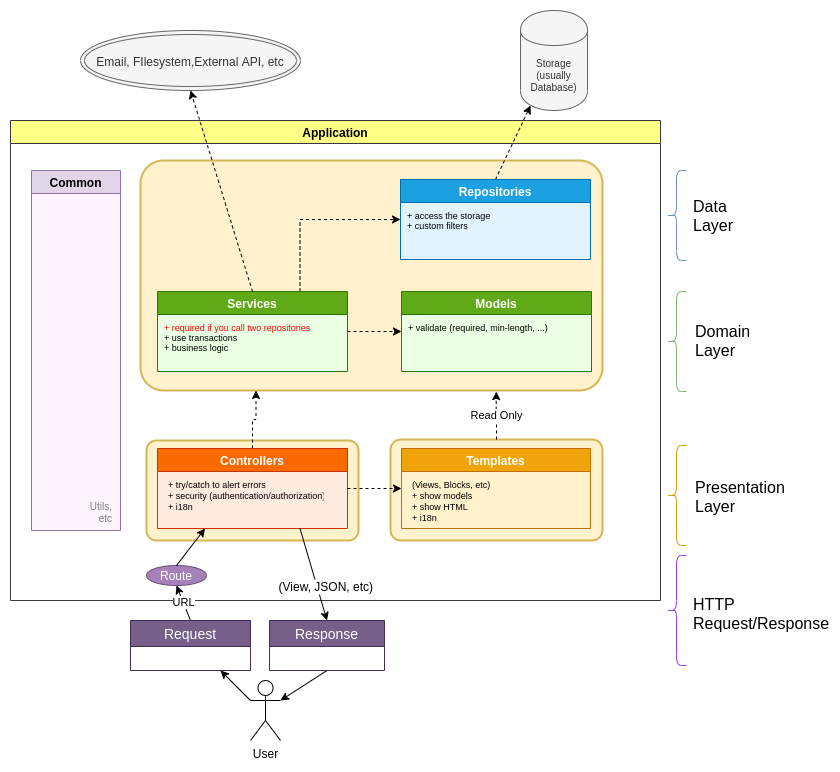

The diagram above was exported from draw.io. Its source (the exported page's mxGraphModel, read from the mxfile embedded in the PNG):
<mxGraphModel dx="659" dy="1698" grid="1" gridSize="10" guides="1" tooltips="1" connect="1" arrows="1" fold="1" page="1" pageScale="1" pageWidth="850" pageHeight="1100" background="none" math="0" shadow="0">
  <root>
    <mxCell id="0" />
    <mxCell id="1" parent="0" />
    <mxCell id="d7VnWWPlYkCw7qri3mZ2-5" value="Read" style="rounded=0;orthogonalLoop=1;jettySize=auto;html=1;exitX=0.5;exitY=0;exitDx=0;exitDy=0;entryX=0.75;entryY=1;entryDx=0;entryDy=0;dashed=1;" parent="1" target="jzRrlEKExLp2vlVGnauu-15" edge="1">
      <mxGeometry relative="1" as="geometry">
        <mxPoint x="576" y="12" as="sourcePoint" />
      </mxGeometry>
    </mxCell>
    <mxCell id="qD6gNch9Ocqd1ivBd3ks-5" value="User" style="shape=umlActor;verticalLabelPosition=bottom;labelBackgroundColor=#ffffff;verticalAlign=top;html=1;outlineConnect=0;" parent="1" vertex="1">
      <mxGeometry x="330" y="390" width="30" height="60" as="geometry" />
    </mxCell>
    <mxCell id="qD6gNch9Ocqd1ivBd3ks-23" value="Application" style="swimlane;direction=east;fillColor=#ffff88;strokeColor=#36393d;swimlaneFillColor=none;" parent="1" vertex="1">
      <mxGeometry x="90" y="-170" width="650" height="480" as="geometry">
        <mxRectangle x="98" y="-160" width="90" height="23" as="alternateBounds" />
      </mxGeometry>
    </mxCell>
    <mxCell id="jzRrlEKExLp2vlVGnauu-20" value="" style="rounded=1;arcSize=10;strokeWidth=2;strokeColor=#d6b656;fillColor=#fff2cc;verticalAlign=bottom;align=center;fontSize=9;spacingRight=5;fontColor=#B07D4D;" parent="qD6gNch9Ocqd1ivBd3ks-23" vertex="1">
      <mxGeometry x="136" y="320" width="212" height="100" as="geometry" />
    </mxCell>
    <mxCell id="jzRrlEKExLp2vlVGnauu-15" value="" style="rounded=1;arcSize=10;strokeColor=#d6b656;fillColor=#fff2cc;strokeWidth=2;verticalAlign=bottom;align=center;fontColor=#B07D4D;spacingRight=5;fontSize=9;" parent="qD6gNch9Ocqd1ivBd3ks-23" vertex="1">
      <mxGeometry x="130" y="40" width="462" height="230" as="geometry" />
    </mxCell>
    <mxCell id="AylHOEBih79gRV9d-hkv-33" style="edgeStyle=orthogonalEdgeStyle;rounded=0;orthogonalLoop=1;jettySize=auto;html=1;exitX=1;exitY=0.5;exitDx=0;exitDy=0;entryX=0;entryY=0.5;entryDx=0;entryDy=0;" parent="qD6gNch9Ocqd1ivBd3ks-23" edge="1">
      <mxGeometry relative="1" as="geometry" />
    </mxCell>
    <mxCell id="ItMWEczaYPCFopDDFbhY-5" value="" style="edgeStyle=orthogonalEdgeStyle;rounded=0;orthogonalLoop=1;jettySize=auto;html=1;exitX=0.5;exitY=0;exitDx=0;exitDy=0;dashed=1;entryX=0.25;entryY=1;entryDx=0;entryDy=0;" parent="qD6gNch9Ocqd1ivBd3ks-23" source="AMiVgTb5WFNixQvhr34j-3" target="jzRrlEKExLp2vlVGnauu-15" edge="1">
      <mxGeometry relative="1" as="geometry">
        <mxPoint x="239" y="282" as="targetPoint" />
      </mxGeometry>
    </mxCell>
    <mxCell id="AMiVgTb5WFNixQvhr34j-3" value="Controllers" style="swimlane;startSize=23;fillColor=#fa6800;strokeColor=#C73500;fontColor=#ffffff;swimlaneFillColor=#FFEAE0;" parent="qD6gNch9Ocqd1ivBd3ks-23" vertex="1">
      <mxGeometry x="147" y="328" width="190" height="80" as="geometry">
        <mxRectangle x="140" y="280" width="200" height="23" as="alternateBounds" />
      </mxGeometry>
    </mxCell>
    <mxCell id="ItMWEczaYPCFopDDFbhY-26" value="+ try/catch to alert errors&#10;+ security (authentication/authorization)&#10;+ i18n" style="text;strokeColor=none;fillColor=none;align=left;verticalAlign=top;spacingLeft=4;spacingRight=4;overflow=hidden;rotatable=0;points=[[0,0.5],[1,0.5]];portConstraint=eastwest;fontSize=9;" parent="AMiVgTb5WFNixQvhr34j-3" vertex="1">
      <mxGeometry x="5" y="25" width="165" height="54" as="geometry" />
    </mxCell>
    <mxCell id="AylHOEBih79gRV9d-hkv-35" style="edgeStyle=orthogonalEdgeStyle;rounded=0;orthogonalLoop=1;jettySize=auto;html=1;exitX=0.5;exitY=0;exitDx=0;exitDy=0;entryX=1;entryY=0.25;entryDx=0;entryDy=0;endArrow=classic;endFill=0;strokeColor=#7A7A7A;" parent="qD6gNch9Ocqd1ivBd3ks-23" edge="1">
      <mxGeometry relative="1" as="geometry" />
    </mxCell>
    <mxCell id="AMiVgTb5WFNixQvhr34j-13" value="Repositories" style="swimlane;fillColor=#1ba1e2;strokeColor=#006EAF;fontColor=#ffffff;swimlaneFillColor=#E0F3FF;" parent="qD6gNch9Ocqd1ivBd3ks-23" vertex="1">
      <mxGeometry x="390" y="59" width="190" height="80" as="geometry">
        <mxRectangle x="375" y="39.5" width="200" height="23" as="alternateBounds" />
      </mxGeometry>
    </mxCell>
    <mxCell id="6mPW4ig33h7nE61EEcLT-39" value="+ access the storage&lt;br&gt;+ custom filters" style="text;html=1;resizable=0;points=[];autosize=1;align=left;verticalAlign=top;spacingTop=0;fontSize=9;fontColor=#000000;" parent="AMiVgTb5WFNixQvhr34j-13" vertex="1">
      <mxGeometry x="5" y="25" width="100" height="30" as="geometry" />
    </mxCell>
    <mxCell id="AMiVgTb5WFNixQvhr34j-14" value="Common" style="swimlane;fillColor=#e1d5e7;strokeColor=#9673a6;swimlaneFillColor=#FFF5FE;startSize=23;" parent="qD6gNch9Ocqd1ivBd3ks-23" vertex="1">
      <mxGeometry x="21" y="50" width="89" height="360" as="geometry" />
    </mxCell>
    <mxCell id="AMiVgTb5WFNixQvhr34j-31" value="Utils,&lt;br&gt;etc" style="text;html=1;strokeColor=none;fillColor=none;align=right;verticalAlign=bottom;whiteSpace=wrap;rounded=0;fontSize=10;fontColor=#7A7A7A;spacingRight=6;spacingBottom=3;" parent="AMiVgTb5WFNixQvhr34j-14" vertex="1">
      <mxGeometry x="1" y="236" width="88" height="124" as="geometry" />
    </mxCell>
    <mxCell id="6mPW4ig33h7nE61EEcLT-24" style="edgeStyle=orthogonalEdgeStyle;rounded=0;orthogonalLoop=1;jettySize=auto;html=1;exitX=1;exitY=0.5;exitDx=0;exitDy=0;entryX=0;entryY=0.5;entryDx=0;entryDy=0;endArrow=classic;endFill=0;strokeColor=#7A7A7A;" parent="qD6gNch9Ocqd1ivBd3ks-23" edge="1">
      <mxGeometry relative="1" as="geometry" />
    </mxCell>
    <mxCell id="AylHOEBih79gRV9d-hkv-34" style="edgeStyle=orthogonalEdgeStyle;rounded=0;orthogonalLoop=1;jettySize=auto;html=1;exitX=0.5;exitY=0;exitDx=0;exitDy=0;" parent="qD6gNch9Ocqd1ivBd3ks-23" edge="1">
      <mxGeometry relative="1" as="geometry">
        <mxPoint x="210" y="240" as="targetPoint" />
      </mxGeometry>
    </mxCell>
    <mxCell id="6mPW4ig33h7nE61EEcLT-8" style="edgeStyle=orthogonalEdgeStyle;rounded=0;orthogonalLoop=1;jettySize=auto;html=1;exitX=0.5;exitY=0;exitDx=0;exitDy=0;endArrow=classic;endFill=0;entryX=0.75;entryY=1;entryDx=0;entryDy=0;strokeColor=#7A7A7A;" parent="qD6gNch9Ocqd1ivBd3ks-23" edge="1">
      <mxGeometry relative="1" as="geometry">
        <mxPoint x="525.2" y="260" as="targetPoint" />
      </mxGeometry>
    </mxCell>
    <mxCell id="z4-ARHD9S_MXZz-tnWqV-1" style="edgeStyle=orthogonalEdgeStyle;rounded=0;orthogonalLoop=1;jettySize=auto;html=1;entryX=0;entryY=0.5;entryDx=0;entryDy=0;dashed=1;" parent="qD6gNch9Ocqd1ivBd3ks-23" source="ItMWEczaYPCFopDDFbhY-1" target="AMiVgTb5WFNixQvhr34j-11" edge="1">
      <mxGeometry relative="1" as="geometry" />
    </mxCell>
    <mxCell id="z4-ARHD9S_MXZz-tnWqV-2" style="edgeStyle=orthogonalEdgeStyle;rounded=0;orthogonalLoop=1;jettySize=auto;html=1;exitX=0.75;exitY=0;exitDx=0;exitDy=0;entryX=0;entryY=0.5;entryDx=0;entryDy=0;dashed=1;" parent="qD6gNch9Ocqd1ivBd3ks-23" source="ItMWEczaYPCFopDDFbhY-1" target="AMiVgTb5WFNixQvhr34j-13" edge="1">
      <mxGeometry relative="1" as="geometry" />
    </mxCell>
    <mxCell id="ItMWEczaYPCFopDDFbhY-1" value="Services" style="swimlane;startSize=23;fillColor=#60a917;strokeColor=#2D7600;fontColor=#ffffff;swimlaneFillColor=#EAFFE3;" parent="qD6gNch9Ocqd1ivBd3ks-23" vertex="1">
      <mxGeometry x="147" y="171" width="190" height="80" as="geometry">
        <mxRectangle x="142" y="160" width="200" height="23" as="alternateBounds" />
      </mxGeometry>
    </mxCell>
    <mxCell id="ItMWEczaYPCFopDDFbhY-2" value="&lt;font style=&quot;font-size: 9px&quot;&gt;&lt;font style=&quot;font-size: 9px&quot; color=&quot;#ff0303&quot;&gt;+ required if you call two repositories&lt;br style=&quot;font-size: 9px&quot;&gt;&lt;/font&gt;+ use transactions&lt;br style=&quot;font-size: 9px&quot;&gt;+ business logic&lt;br&gt;&lt;/font&gt;" style="text;html=1;resizable=0;points=[];autosize=1;align=left;verticalAlign=top;spacingTop=0;horizontal=1;fontSize=9;spacing=2;" parent="ItMWEczaYPCFopDDFbhY-1" vertex="1">
      <mxGeometry x="5" y="25" width="170" height="40" as="geometry" />
    </mxCell>
    <mxCell id="jzRrlEKExLp2vlVGnauu-14" value="" style="rounded=1;arcSize=10;strokeColor=#d6b656;fillColor=#fff2cc;strokeWidth=2;align=center;verticalAlign=bottom;fontColor=#B07D4D;fontSize=9;spacingRight=5;" parent="qD6gNch9Ocqd1ivBd3ks-23" vertex="1">
      <mxGeometry x="380" y="319" width="212" height="101" as="geometry" />
    </mxCell>
    <mxCell id="AylHOEBih79gRV9d-hkv-1" value="Templates" style="swimlane;startSize=23;fillColor=#f0a30a;strokeColor=#BD7000;fontColor=#ffffff;" parent="qD6gNch9Ocqd1ivBd3ks-23" vertex="1">
      <mxGeometry x="391" y="328" width="189" height="80" as="geometry">
        <mxRectangle x="375" y="280" width="90" height="23" as="alternateBounds" />
      </mxGeometry>
    </mxCell>
    <mxCell id="6mPW4ig33h7nE61EEcLT-18" value="(Views, Blocks, etc)&#10;+ show models&#10;+ show HTML&#10;+ i18n" style="text;strokeColor=none;fillColor=none;align=left;verticalAlign=top;spacingLeft=4;spacingRight=4;overflow=hidden;rotatable=0;points=[[0,0.5],[1,0.5]];portConstraint=eastwest;fontSize=9;" parent="AylHOEBih79gRV9d-hkv-1" vertex="1">
      <mxGeometry x="5" y="25" width="155" height="55" as="geometry" />
    </mxCell>
    <mxCell id="d7VnWWPlYkCw7qri3mZ2-3" style="edgeStyle=orthogonalEdgeStyle;rounded=0;orthogonalLoop=1;jettySize=auto;html=1;exitX=1;exitY=0.5;exitDx=0;exitDy=0;entryX=0;entryY=0.5;entryDx=0;entryDy=0;dashed=1;" parent="qD6gNch9Ocqd1ivBd3ks-23" source="AMiVgTb5WFNixQvhr34j-3" target="AylHOEBih79gRV9d-hkv-1" edge="1">
      <mxGeometry relative="1" as="geometry" />
    </mxCell>
    <mxCell id="AMiVgTb5WFNixQvhr34j-11" value="Models" style="swimlane;startSize=23;fillColor=#60a917;strokeColor=#2D7600;fontColor=#ffffff;swimlaneFillColor=#EAFFE3;" parent="qD6gNch9Ocqd1ivBd3ks-23" vertex="1">
      <mxGeometry x="391" y="171" width="190" height="80" as="geometry">
        <mxRectangle x="375" y="160" width="200" height="23" as="alternateBounds" />
      </mxGeometry>
    </mxCell>
    <mxCell id="6mPW4ig33h7nE61EEcLT-38" value="+ validate (required, min-length, ...)" style="text;html=1;resizable=0;points=[];autosize=1;align=left;verticalAlign=top;spacingTop=0;fontSize=9;fontColor=#000000;" parent="AMiVgTb5WFNixQvhr34j-11" vertex="1">
      <mxGeometry x="5" y="25" width="160" height="20" as="geometry" />
    </mxCell>
    <mxCell id="EYhydkDhisBxDBOQmGKD-2" value="Route" style="ellipse;whiteSpace=wrap;html=1;labelBackgroundColor=none;fontSize=12;fillColor=#A680B8;strokeColor=#684F73;fontColor=#FFFFFF;" parent="qD6gNch9Ocqd1ivBd3ks-23" vertex="1">
      <mxGeometry x="136" y="445" width="60" height="20" as="geometry" />
    </mxCell>
    <mxCell id="AylHOEBih79gRV9d-hkv-31" value="" style="endArrow=classic;html=1;exitX=0.5;exitY=0;exitDx=0;exitDy=0;entryX=0.25;entryY=1;entryDx=0;entryDy=0;" parent="qD6gNch9Ocqd1ivBd3ks-23" source="EYhydkDhisBxDBOQmGKD-2" target="AMiVgTb5WFNixQvhr34j-3" edge="1">
      <mxGeometry width="50" height="50" relative="1" as="geometry">
        <mxPoint x="170.2499999999999" y="450" as="sourcePoint" />
        <mxPoint x="220" y="390" as="targetPoint" />
      </mxGeometry>
    </mxCell>
    <mxCell id="jzRrlEKExLp2vlVGnauu-17" value="Read Only" style="edgeStyle=orthogonalEdgeStyle;rounded=0;orthogonalLoop=1;jettySize=auto;html=1;exitX=0.5;exitY=0;exitDx=0;exitDy=0;dashed=1;entryX=0.77;entryY=1.005;entryDx=0;entryDy=0;entryPerimeter=0;" parent="qD6gNch9Ocqd1ivBd3ks-23" source="jzRrlEKExLp2vlVGnauu-14" target="jzRrlEKExLp2vlVGnauu-15" edge="1">
      <mxGeometry relative="1" as="geometry">
        <mxPoint x="482" y="307.8333333333335" as="sourcePoint" />
        <mxPoint x="486" y="292" as="targetPoint" />
      </mxGeometry>
    </mxCell>
    <mxCell id="qD6gNch9Ocqd1ivBd3ks-31" value="" style="endArrow=classic;html=1;entryX=0.75;entryY=1;entryDx=0;entryDy=0;exitX=0;exitY=0.3333333333333333;exitDx=0;exitDy=0;exitPerimeter=0;" parent="1" source="qD6gNch9Ocqd1ivBd3ks-5" target="AylHOEBih79gRV9d-hkv-47" edge="1">
      <mxGeometry width="50" height="50" relative="1" as="geometry">
        <mxPoint x="290" y="461" as="sourcePoint" />
        <mxPoint x="261.20000000000005" y="431.18399999999997" as="targetPoint" />
      </mxGeometry>
    </mxCell>
    <mxCell id="AMiVgTb5WFNixQvhr34j-16" value="Storage&lt;br&gt;(usually Database)" style="shape=cylinder;whiteSpace=wrap;html=1;boundedLbl=1;backgroundOutline=1;fontSize=10;fontColor=#333333;fillColor=#f5f5f5;strokeColor=#666666;" parent="1" vertex="1">
      <mxGeometry x="600" y="-280" width="67" height="100" as="geometry" />
    </mxCell>
    <mxCell id="AylHOEBih79gRV9d-hkv-2" value="" style="shape=curlyBracket;whiteSpace=wrap;html=1;rounded=1;gradientColor=#7ea6e0;fillColor=#dae8fc;strokeColor=#6c8ebf;" parent="1" vertex="1">
      <mxGeometry x="746" y="-120" width="20" height="90" as="geometry" />
    </mxCell>
    <mxCell id="AylHOEBih79gRV9d-hkv-4" value="" style="shape=curlyBracket;whiteSpace=wrap;html=1;rounded=1;gradientColor=#97d077;fillColor=#d5e8d4;strokeColor=#82b366;" parent="1" vertex="1">
      <mxGeometry x="746" y="1" width="20" height="100" as="geometry" />
    </mxCell>
    <mxCell id="AylHOEBih79gRV9d-hkv-5" value="" style="shape=curlyBracket;whiteSpace=wrap;html=1;rounded=1;gradientColor=#ffa500;fillColor=#ffcd28;strokeColor=#d79b00;" parent="1" vertex="1">
      <mxGeometry x="746" y="155" width="20" height="100" as="geometry" />
    </mxCell>
    <mxCell id="AylHOEBih79gRV9d-hkv-6" value="&lt;font style=&quot;font-size: 16px;&quot;&gt;Data Layer&lt;/font&gt;" style="text;html=1;strokeColor=none;fillColor=none;align=left;verticalAlign=middle;whiteSpace=wrap;rounded=0;fontSize=16;" parent="1" vertex="1">
      <mxGeometry x="771" y="-84.57142857142867" width="40" height="20" as="geometry" />
    </mxCell>
    <mxCell id="AylHOEBih79gRV9d-hkv-8" value="&lt;font style=&quot;font-size: 16px;&quot;&gt;Domain&lt;br style=&quot;font-size: 16px;&quot;&gt;Layer&lt;br style=&quot;font-size: 16px;&quot;&gt;&lt;/font&gt;" style="text;html=1;strokeColor=none;fillColor=none;align=left;verticalAlign=middle;whiteSpace=wrap;rounded=0;fontSize=16;" parent="1" vertex="1">
      <mxGeometry x="773" y="40.42857142857133" width="40" height="20" as="geometry" />
    </mxCell>
    <mxCell id="AylHOEBih79gRV9d-hkv-9" value="&lt;font style=&quot;font-size: 16px;&quot;&gt;Presentation&lt;br style=&quot;font-size: 16px;&quot;&gt;Layer&lt;br style=&quot;font-size: 16px;&quot;&gt;&lt;/font&gt;" style="text;html=1;strokeColor=none;fillColor=none;align=left;verticalAlign=middle;whiteSpace=wrap;rounded=0;horizontal=1;fontSize=16;" parent="1" vertex="1">
      <mxGeometry x="773" y="196.42857142857133" width="40" height="20" as="geometry" />
    </mxCell>
    <mxCell id="AylHOEBih79gRV9d-hkv-23" value="" style="endArrow=classic;html=1;entryX=0.15;entryY=0.95;entryDx=0;entryDy=0;exitX=0.5;exitY=0;exitDx=0;exitDy=0;entryPerimeter=0;dashed=1;" parent="1" source="AMiVgTb5WFNixQvhr34j-13" target="AMiVgTb5WFNixQvhr34j-16" edge="1">
      <mxGeometry width="50" height="50" relative="1" as="geometry">
        <mxPoint x="534.8559322033898" y="-120" as="sourcePoint" />
        <mxPoint x="573.5" y="-220" as="targetPoint" />
      </mxGeometry>
    </mxCell>
    <mxCell id="AylHOEBih79gRV9d-hkv-52" value="" style="shape=curlyBracket;whiteSpace=wrap;html=1;rounded=1;fillColor=#f8cecc;strokeColor=#9933FF;" parent="1" vertex="1">
      <mxGeometry x="746" y="265" width="20" height="110" as="geometry" />
    </mxCell>
    <mxCell id="AylHOEBih79gRV9d-hkv-53" value="&lt;font style=&quot;font-size: 16px&quot;&gt;HTTP Request/Response&lt;br style=&quot;font-size: 16px&quot;&gt;&lt;/font&gt;" style="text;html=1;strokeColor=none;fillColor=none;align=left;verticalAlign=middle;whiteSpace=wrap;rounded=0;horizontal=1;fontSize=16;" parent="1" vertex="1">
      <mxGeometry x="771" y="307.5" width="98" height="31" as="geometry" />
    </mxCell>
    <mxCell id="AylHOEBih79gRV9d-hkv-65" value="&lt;font style=&quot;font-size: 12px&quot;&gt;Email, FIlesystem,External API, etc&lt;/font&gt;" style="ellipse;shape=doubleEllipse;whiteSpace=wrap;html=1;labelBackgroundColor=none;fillColor=#f5f5f5;fontSize=16;fontColor=#333333;align=center;strokeColor=#666666;" parent="1" vertex="1">
      <mxGeometry x="160" y="-260" width="220" height="60" as="geometry" />
    </mxCell>
    <mxCell id="6mPW4ig33h7nE61EEcLT-9" style="edgeStyle=orthogonalEdgeStyle;rounded=0;orthogonalLoop=1;jettySize=auto;html=1;exitX=0.5;exitY=0;exitDx=0;exitDy=0;endArrow=classic;endFill=0;strokeColor=#7A7A7A;" parent="1" edge="1">
      <mxGeometry relative="1" as="geometry">
        <mxPoint x="493" y="80" as="targetPoint" />
      </mxGeometry>
    </mxCell>
    <mxCell id="6mPW4ig33h7nE61EEcLT-33" value="" style="endArrow=classic;html=1;entryX=0.5;entryY=0;entryDx=0;entryDy=0;exitX=0.75;exitY=1;exitDx=0;exitDy=0;" parent="1" source="AMiVgTb5WFNixQvhr34j-3" target="AylHOEBih79gRV9d-hkv-43" edge="1">
      <mxGeometry width="50" height="50" relative="1" as="geometry">
        <mxPoint x="310" y="420" as="sourcePoint" />
        <mxPoint x="281.20000000000005" y="390.18399999999997" as="targetPoint" />
      </mxGeometry>
    </mxCell>
    <mxCell id="6mPW4ig33h7nE61EEcLT-34" value="" style="endArrow=classic;html=1;entryX=1;entryY=0.3333333333333333;entryDx=0;entryDy=0;entryPerimeter=0;exitX=0.5;exitY=1;exitDx=0;exitDy=0;" parent="1" source="AylHOEBih79gRV9d-hkv-43" target="qD6gNch9Ocqd1ivBd3ks-5" edge="1">
      <mxGeometry width="50" height="50" relative="1" as="geometry">
        <mxPoint x="394" y="380" as="sourcePoint" />
        <mxPoint x="330" y="461" as="targetPoint" />
      </mxGeometry>
    </mxCell>
    <mxCell id="ItMWEczaYPCFopDDFbhY-29" value="" style="endArrow=classic;html=1;entryX=0.5;entryY=1;entryDx=0;entryDy=0;exitX=0.5;exitY=0;exitDx=0;exitDy=0;dashed=1;" parent="1" source="ItMWEczaYPCFopDDFbhY-1" target="AylHOEBih79gRV9d-hkv-65" edge="1">
      <mxGeometry width="50" height="50" relative="1" as="geometry">
        <mxPoint x="332" y="-118" as="sourcePoint" />
        <mxPoint x="618" y="-190" as="targetPoint" />
      </mxGeometry>
    </mxCell>
    <mxCell id="EYhydkDhisBxDBOQmGKD-3" value="URL" style="endArrow=classic;html=1;exitX=0.5;exitY=0;exitDx=0;exitDy=0;entryX=0.5;entryY=1;entryDx=0;entryDy=0;" parent="1" source="AylHOEBih79gRV9d-hkv-47" target="EYhydkDhisBxDBOQmGKD-2" edge="1">
      <mxGeometry width="50" height="50" relative="1" as="geometry">
        <mxPoint x="270" y="320" as="sourcePoint" />
        <mxPoint x="284.5" y="238" as="targetPoint" />
      </mxGeometry>
    </mxCell>
    <mxCell id="EYhydkDhisBxDBOQmGKD-1" value="(View, JSON, etc)" style="text;strokeColor=none;fillColor=none;spacingLeft=4;spacingRight=4;overflow=hidden;rotatable=0;points=[[0,0.5],[1,0.5]];portConstraint=eastwest;fontSize=12;align=right;fontColor=#000000;verticalAlign=bottom;fontStyle=0;labelBackgroundColor=#FFFFFF;" parent="1" vertex="1">
      <mxGeometry x="354" y="280" width="105" height="25.5" as="geometry" />
    </mxCell>
    <mxCell id="AylHOEBih79gRV9d-hkv-47" value="Request" style="swimlane;fontStyle=0;childLayout=stackLayout;horizontal=1;startSize=26;fillColor=#76608a;horizontalStack=0;resizeParent=1;resizeParentMax=0;resizeLast=0;collapsible=1;marginBottom=0;swimlaneFillColor=#ffffff;align=center;fontSize=14;strokeColor=#432D57;fontColor=#ffffff;" parent="1" vertex="1">
      <mxGeometry x="210" y="330" width="120" height="50" as="geometry">
        <mxRectangle x="220" y="279" width="115" height="26" as="alternateBounds" />
      </mxGeometry>
    </mxCell>
    <mxCell id="AylHOEBih79gRV9d-hkv-43" value="Response" style="swimlane;fontStyle=0;childLayout=stackLayout;horizontal=1;startSize=26;fillColor=#76608a;horizontalStack=0;resizeParent=1;resizeParentMax=0;resizeLast=0;collapsible=1;marginBottom=0;swimlaneFillColor=#ffffff;align=center;fontSize=14;strokeColor=#432D57;fontColor=#ffffff;" parent="1" vertex="1">
      <mxGeometry x="349" y="330" width="115" height="50" as="geometry">
        <mxRectangle x="357" y="279" width="115" height="26" as="alternateBounds" />
      </mxGeometry>
    </mxCell>
  </root>
</mxGraphModel>